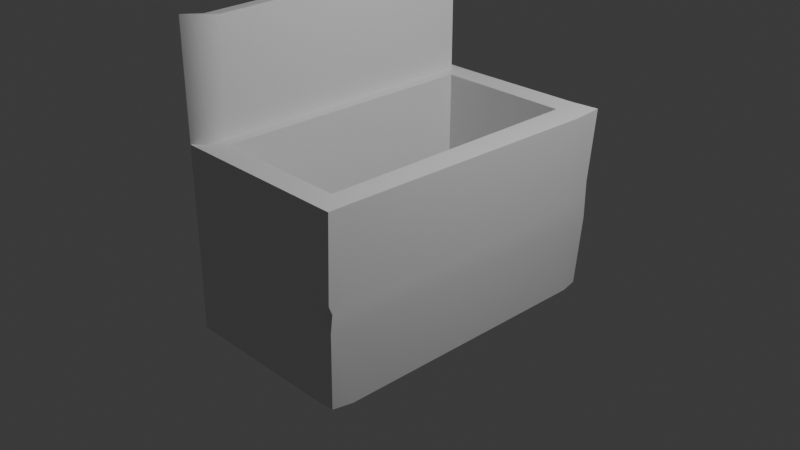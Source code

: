 # Source: Ammo_Box.blend  (saved by Blender 4.1.24; exported with 4.5.12 LTS)
import bpy
from mathutils import Matrix  # noqa: F401  (used for matrix-valued properties, if any)

bpy.ops.wm.read_factory_settings(use_empty=True)
scene = bpy.context.scene
scene.name = 'Scene'

# ---- collections
col_collection = bpy.data.collections.new('Collection'); scene.collection.children.link(col_collection)

# ---- materials (node trees are filled in below, after node groups)
mat_material = bpy.data.materials.new('Material')
mat_material.alpha_threshold = 0.0
mat_material.use_transparent_shadow = False
mat_material.roughness = 0.5
mat_material.line_color = (0.0, 0.0, 0.0, 1.0)

# ---- material node trees
mat_material.use_nodes = True; mat_material.node_tree.nodes.clear()
_N = mat_material.node_tree.nodes; _L = mat_material.node_tree.links
n0 = _N.new('ShaderNodeOutputMaterial'); n0.name = 'Material Output'; n0.location = (300, 300)
n1 = _N.new('ShaderNodeBsdfPrincipled'); n1.name = 'Principled BSDF'; n1.location = (10, 300)
n1.inputs[3].default_value = 1.45
_L.new(n1.outputs[0], n0.inputs[0])
n0.is_active_output = True

# ---- world
world_world = bpy.data.worlds.new('World'); scene.world = world_world
world_world.use_nodes = True; world_world.node_tree.nodes.clear()
_N = world_world.node_tree.nodes; _L = world_world.node_tree.links
n0 = _N.new('ShaderNodeOutputWorld'); n0.name = 'World Output'; n0.location = (300, 300)
n1 = _N.new('ShaderNodeBackground'); n1.name = 'Background'; n1.location = (10, 300)
n1.inputs[0].default_value = (0.05088, 0.05088, 0.05088, 1.0)
_L.new(n1.outputs[0], n0.inputs[0])
n0.is_active_output = True
world_world.color = (0.05088, 0.05088, 0.05088)
world_world.use_sun_shadow = False
world_world.sun_shadow_jitter_overblur = 0.0

# ---- cameras
cam_camera = bpy.data.cameras.new('Camera')
cam_camera.clip_end = 100.0
cam_camera.ortho_scale = 7.314

# ---- lights
light_light = bpy.data.lights.new('Light', 'POINT')
light_light.transmission_factor = 0.0
light_light.energy = 1000.0
light_light.shadow_soft_size = 0.1
light_light.shadow_maximum_resolution = 0.006
light_light.use_absolute_resolution = True

# ---- meshes
me_cube = bpy.data.meshes.new('Cube')
me_cube.from_pydata([(0.7445, 1.484, 1.0), (0.9544, 1.707, -1.0), (0.7445, -1.484, 1.0), (0.9525, -1.723, -1.0), (-0.7445, 1.484, 1.0), (-0.9631, 1.771, -1.0), (-0.7445, -1.484, 1.0), (-1.0, -1.739, -1.0), (1.0, -1.739, 1.0), (-1.0, -1.739, 1.0), (1.035, 1.783, 1.007), (-1.0, 1.739, 1.0), (0.7445, -1.484, -0.7868), (-0.7445, -1.484, -0.7868), (0.7445, 1.484, -0.7868), (-0.7445, 1.484, -0.7868), (0.8844, -1.634, 1.0), (-0.8844, -1.634, 1.0), (0.8897, 1.615, 0.991), (-0.8844, 1.634, 1.0), (-1.0, -1.739, 2.246), (-1.0, 1.739, 2.246), (-0.8844, -1.634, 2.246), (-0.8844, 1.634, 2.246), (1.0, 1.739, 0.2043), (1.0, 1.739, 0.0), (1.0, 1.739, -0.2107), (-1.0, -1.739, -0.2107), (-1.0, -1.739, 0.0), (-1.0, -1.739, 0.2043), (0.9837, -1.753, 0.09953), (0.9613, -1.697, -0.01227), (0.9943, -1.748, -0.1715), (-1.037, 1.734, 0.09391), (-0.961, 1.723, 0.000589), (-1.0, 1.739, -0.1676), (0.7529, 1.739, -1.0), (-0.7099, 1.739, -1.0), (0.7529, -1.739, 1.0), (-0.7099, -1.739, 1.0), (-0.7099, -1.739, -1.0), (0.7529, -1.739, -1.0), (-0.7099, 1.739, 1.0), (0.7417, 1.73, 1.016), (0.5605, -1.484, 1.0), (-0.5285, -1.484, 1.0), (-0.5285, 1.484, 1.0), (0.5605, 1.484, 1.0), (0.5605, -1.484, -0.7868), (-0.5285, -1.484, -0.7868), (-0.5285, 1.484, -0.7868), (0.5605, 1.484, -0.7868), (0.6659, 1.634, 1.0), (-0.6278, 1.634, 1.0), (-0.6278, -1.634, 1.0), (0.6659, -1.634, 1.0), (-0.7099, 1.739, -0.2107), (0.7529, 1.739, -0.2107), (-0.7099, 1.739, 0.0), (0.7529, 1.739, 0.0), (-0.7099, 1.739, 0.2043), (0.7529, 1.739, 0.2043), (0.7548, -1.732, -0.2072), (-0.7099, -1.739, -0.2107), (0.7631, -1.707, 0.01429), (-0.7099, -1.739, 0.0), (0.7529, -1.739, 0.2043), (-0.7099, -1.739, 0.2043), (-0.9658, 1.471, -1.0), (-1.0, -1.515, -1.0), (1.009, 1.498, 0.97), (1.0, -1.515, 1.0), (-1.0, -1.515, 1.0), (-1.0, 1.494, 1.0), (1.0, -1.515, -1.0), (1.0, 1.494, -1.0), (0.7445, 1.274, 1.0), (0.7445, -1.292, 1.0), (-0.7445, -1.292, 1.0), (-0.7445, 1.274, 1.0), (0.7445, 1.274, -0.7868), (0.7445, -1.292, -0.7868), (-0.7445, -1.292, -0.7868), (-0.7445, 1.274, -0.7868), (-0.8844, 1.403, 1.0), (-0.8844, -1.423, 1.0), (0.8844, -1.423, 1.0), (0.8844, 1.403, 1.0), (-0.9697, -1.497, 2.214), (-1.0, 1.494, 2.262), (-0.8844, 1.403, 2.262), (-0.8541, -1.405, 2.214), (1.0, 1.494, -0.2107), (0.9903, -1.518, -0.2174), (1.0, 1.494, 0.0), (1.0, -1.515, 0.0), (1.0, 1.494, 0.2043), (0.9643, -1.491, 0.2037), (-1.0, -1.515, -0.2107), (-1.0, 1.494, -0.2107), (-1.0, -1.515, 0.0), (-1.0, 1.494, 0.0), (-1.0, -1.515, 0.2043), (-1.0, 1.494, 0.2043), (0.5605, 1.274, -0.7868), (0.5605, -1.292, -0.7868), (-0.5285, 1.274, -0.7868), (-0.5285, -1.292, -0.7868), (-0.7099, 1.494, -1.0), (-0.7099, -1.515, -1.0), (0.7529, 1.494, -1.0), (0.7529, -1.515, -1.0)], [], [(46, 4, 15, 50), (67, 39, 9, 29), (103, 73, 11, 33), (111, 74, 3, 41), (97, 71, 8, 30), (61, 43, 10, 24), (54, 17, 9, 39), (86, 16, 8, 71), (19, 11, 21, 23), (52, 18, 10, 43), (107, 82, 13, 49), (76, 0, 14, 80), (78, 6, 13, 82), (44, 2, 12, 48), (47, 0, 18, 52), (79, 4, 19, 84), (77, 2, 16, 86), (45, 6, 17, 54), (90, 23, 21, 89), (9, 17, 22, 20), (84, 19, 23, 90), (72, 9, 20, 88), (36, 57, 26, 1), (57, 59, 25, 26), (59, 61, 24, 25), (74, 93, 32, 3), (93, 95, 31, 32), (95, 97, 30, 31), (68, 99, 35, 5), (99, 101, 34, 35), (101, 103, 33, 34), (40, 63, 27, 7), (63, 65, 28, 27), (65, 67, 29, 28), (31, 30, 66, 64), (64, 66, 67, 65), (32, 31, 64, 62), (62, 64, 65, 63), (3, 32, 62, 41), (41, 62, 63, 40), (34, 33, 60, 58), (58, 60, 61, 59), (35, 34, 58, 56), (56, 58, 59, 57), (5, 35, 56, 37), (37, 56, 57, 36), (2, 44, 55, 16), (44, 45, 54, 55), (4, 46, 53, 19), (46, 47, 52, 53), (6, 45, 49, 13), (45, 44, 48, 49), (81, 105, 48, 12), (105, 107, 49, 48), (19, 53, 42, 11), (53, 52, 43, 42), (16, 55, 38, 8), (55, 54, 39, 38), (33, 11, 42, 60), (60, 42, 43, 61), (69, 109, 40, 7), (109, 111, 41, 40), (30, 8, 38, 66), (66, 38, 39, 67), (0, 47, 51, 14), (47, 46, 50, 51), (37, 36, 110, 108), (108, 110, 111, 109), (5, 37, 108, 68), (68, 108, 109, 69), (51, 50, 106, 104), (104, 106, 107, 105), (14, 51, 104, 80), (80, 104, 105, 81), (28, 29, 102, 100), (100, 102, 103, 101), (27, 28, 100, 98), (98, 100, 101, 99), (7, 27, 98, 69), (69, 98, 99, 68), (25, 24, 96, 94), (94, 96, 97, 95), (26, 25, 94, 92), (92, 94, 95, 93), (1, 26, 92, 75), (75, 92, 93, 74), (11, 73, 89, 21), (73, 72, 88, 89), (17, 85, 91, 22), (85, 84, 90, 91), (22, 91, 88, 20), (91, 90, 89, 88), (0, 76, 87, 18), (76, 77, 86, 87), (6, 78, 85, 17), (78, 79, 84, 85), (4, 79, 83, 15), (79, 78, 82, 83), (2, 77, 81, 12), (77, 76, 80, 81), (50, 15, 83, 106), (106, 83, 82, 107), (18, 87, 70, 10), (87, 86, 71, 70), (24, 10, 70, 96), (96, 70, 71, 97), (36, 1, 75, 110), (110, 75, 74, 111), (29, 9, 72, 102), (102, 72, 73, 103)])
me_cube.polygons.foreach_set('use_smooth', [True] * 110)
_k = set([(0, 14), (0, 47), (0, 76), (1, 26), (1, 36), (1, 75), (2, 12), (2, 44), (2, 77), (3, 32), (3, 41), (3, 74), (4, 15), (4, 46), (4, 79), (5, 35), (5, 37), (5, 68), (6, 13), (6, 45), (6, 78), (7, 27), (7, 40), (7, 69), (8, 30), (8, 38), (8, 71), (9, 17), (9, 20), (9, 29), (9, 39), (10, 24), (10, 43), (10, 70), (11, 19), (11, 21), (11, 33), (11, 42), (12, 48), (12, 81), (13, 49), (13, 82), (14, 51), (14, 80), (15, 50), (15, 83), (17, 85), (19, 23), (19, 84), (20, 22), (20, 88), (21, 23), (21, 89), (22, 91), (23, 90), (24, 25), (25, 26), (27, 28), (28, 29), (30, 31), (31, 32), (33, 34), (34, 35), (36, 37), (38, 39), (40, 41), (42, 43), (44, 45), (46, 47), (48, 49), (50, 51), (68, 69), (70, 71), (74, 75), (76, 77), (78, 79), (80, 81), (82, 83), (84, 85), (88, 89), (90, 91)])
me_cube.attributes.new('sharp_edge', 'BOOLEAN', 'EDGE').data.foreach_set('value', [ (min(e.vertices), max(e.vertices)) in _k for e in me_cube.edges])
_uv = me_cube.uv_layers.new(name='UVMap')
_uv.uv.foreach_set('vector', [0.8161, 0.5184, 0.8431, 0.5184, 0.8431, 0.5184, 0.8161, 0.5184, 0.5255, 0.9637, 0.625, 0.9637, 0.625, 1.0, 0.5255, 1.0, 0.5255, 0.2324, 0.625, 0.2324, 0.625, 0.25, 0.5255, 0.25, 0.3441, 0.7339, 0.375, 0.7339, 0.375, 0.75, 0.3441, 0.75, 0.5255, 0.7339, 0.625, 0.7339, 0.625, 0.75, 0.5255, 0.75, 0.5255, 0.4691, 0.6212, 0.4691, 0.6173, 0.5, 0.5255, 0.5, 0.8274, 0.7408, 0.859, 0.7408, 0.875, 0.75, 0.8387, 0.75, 0.641, 0.7259, 0.641, 0.7408, 0.625, 0.75, 0.625, 0.7339, 0.859, 0.5092, 0.875, 0.5, 0.875, 0.5, 0.859, 0.5092, 0.6679, 0.5092, 0.641, 0.5092, 0.6173, 0.5, 0.6553, 0.4998, 0.8161, 0.7179, 0.8431, 0.7179, 0.8431, 0.7316, 0.8161, 0.7316, 0.6569, 0.5334, 0.6569, 0.5184, 0.6569, 0.5184, 0.6569, 0.5334, 0.8431, 0.7179, 0.8431, 0.7316, 0.8431, 0.7316, 0.8431, 0.7179, 0.6799, 0.7316, 0.6569, 0.7316, 0.6569, 0.7316, 0.6799, 0.7316, 0.6799, 0.5184, 0.6569, 0.5184, 0.641, 0.5092, 0.6679, 0.5092, 0.8431, 0.5334, 0.8431, 0.5184, 0.859, 0.5092, 0.859, 0.5255, 0.6569, 0.7179, 0.6569, 0.7316, 0.641, 0.7408, 0.641, 0.7259, 0.8161, 0.7316, 0.8431, 0.7316, 0.859, 0.7408, 0.8274, 0.7408, 0.859, 0.5255, 0.859, 0.5092, 0.875, 0.5, 0.875, 0.5176, 0.875, 0.75, 0.859, 0.7408, 0.859, 0.7408, 0.875, 0.75, 0.859, 0.5255, 0.859, 0.5092, 0.859, 0.5092, 0.859, 0.5255, 0.625, 0.01614, 0.625, 0.0, 0.625, 0.0, 0.625, 0.01614, 0.375, 0.4691, 0.4737, 0.4691, 0.4737, 0.5, 0.375, 0.5, 0.4737, 0.4691, 0.5, 0.4691, 0.5, 0.5, 0.4737, 0.5, 0.5, 0.4691, 0.5255, 0.4691, 0.5255, 0.5, 0.5, 0.5, 0.375, 0.7339, 0.4737, 0.7339, 0.4737, 0.75, 0.375, 0.75, 0.4737, 0.7339, 0.5, 0.7339, 0.5, 0.75, 0.4737, 0.75, 0.5, 0.7339, 0.5255, 0.7339, 0.5255, 0.75, 0.5, 0.75, 0.375, 0.2324, 0.4737, 0.2324, 0.4737, 0.25, 0.375, 0.25, 0.4737, 0.2324, 0.5, 0.2324, 0.5, 0.25, 0.4737, 0.25, 0.5, 0.2324, 0.5255, 0.2324, 0.5255, 0.25, 0.5, 0.25, 0.375, 0.9637, 0.4737, 0.9637, 0.4737, 1.0, 0.375, 1.0, 0.4737, 0.9637, 0.5, 0.9637, 0.5, 1.0, 0.4737, 1.0, 0.5, 0.9637, 0.5255, 0.9637, 0.5255, 1.0, 0.5, 1.0, 0.5, 0.75, 0.5255, 0.75, 0.5255, 0.7809, 0.5, 0.7809, 0.5, 0.7809, 0.5255, 0.7809, 0.5255, 0.9637, 0.5, 0.9637, 0.4737, 0.75, 0.5, 0.75, 0.5, 0.7809, 0.4737, 0.7809, 0.4737, 0.7809, 0.5, 0.7809, 0.5, 0.9637, 0.4737, 0.9637, 0.375, 0.75, 0.4737, 0.75, 0.4737, 0.7809, 0.375, 0.7809, 0.375, 0.7809, 0.4737, 0.7809, 0.4737, 0.9637, 0.375, 0.9637, 0.5, 0.25, 0.5255, 0.25, 0.5255, 0.2863, 0.5, 0.2863, 0.5, 0.2863, 0.5255, 0.2863, 0.5255, 0.4691, 0.5, 0.4691, 0.4737, 0.25, 0.5, 0.25, 0.5, 0.2863, 0.4737, 0.2863, 0.4737, 0.2863, 0.5, 0.2863, 0.5, 0.4691, 0.4737, 0.4691, 0.375, 0.25, 0.4737, 0.25, 0.4737, 0.2863, 0.375, 0.2863, 0.375, 0.2863, 0.4737, 0.2863, 0.4737, 0.4691, 0.375, 0.4691, 0.6569, 0.7316, 0.6799, 0.7316, 0.6679, 0.7408, 0.641, 0.7408, 0.6799, 0.7316, 0.8161, 0.7316, 0.8274, 0.7408, 0.6679, 0.7408, 0.8431, 0.5184, 0.8161, 0.5184, 0.8274, 0.5092, 0.859, 0.5092, 0.8161, 0.5184, 0.6799, 0.5184, 0.6679, 0.5092, 0.8274, 0.5092, 0.8431, 0.7316, 0.8161, 0.7316, 0.8161, 0.7316, 0.8431, 0.7316, 0.8161, 0.7316, 0.6799, 0.7316, 0.6799, 0.7316, 0.8161, 0.7316, 0.6569, 0.7179, 0.6799, 0.7179, 0.6799, 0.7316, 0.6569, 0.7316, 0.6799, 0.7179, 0.8161, 0.7179, 0.8161, 0.7316, 0.6799, 0.7316, 0.859, 0.5092, 0.8274, 0.5092, 0.8387, 0.5, 0.875, 0.5, 0.8274, 0.5092, 0.6679, 0.5092, 0.6553, 0.4998, 0.8387, 0.5, 0.641, 0.7408, 0.6679, 0.7408, 0.6559, 0.75, 0.625, 0.75, 0.6679, 0.7408, 0.8274, 0.7408, 0.8387, 0.75, 0.6559, 0.75, 0.5255, 0.25, 0.625, 0.25, 0.625, 0.2863, 0.5255, 0.2863, 0.5255, 0.2863, 0.625, 0.2863, 0.6212, 0.4691, 0.5255, 0.4691, 0.125, 0.7339, 0.1613, 0.7339, 0.1613, 0.75, 0.125, 0.75, 0.1613, 0.7339, 0.3441, 0.7339, 0.3441, 0.75, 0.1613, 0.75, 0.5255, 0.75, 0.625, 0.75, 0.625, 0.7809, 0.5255, 0.7809, 0.5255, 0.7809, 0.625, 0.7809, 0.625, 0.9637, 0.5255, 0.9637, 0.6569, 0.5184, 0.6799, 0.5184, 0.6799, 0.5184, 0.6569, 0.5184, 0.6799, 0.5184, 0.8161, 0.5184, 0.8161, 0.5184, 0.6799, 0.5184, 0.1613, 0.5, 0.3441, 0.5, 0.3441, 0.5176, 0.1613, 0.5176, 0.1613, 0.5176, 0.3441, 0.5176, 0.3441, 0.7339, 0.1613, 0.7339, 0.125, 0.5, 0.1613, 0.5, 0.1613, 0.5176, 0.125, 0.5176, 0.125, 0.5176, 0.1613, 0.5176, 0.1613, 0.7339, 0.125, 0.7339, 0.6799, 0.5184, 0.8161, 0.5184, 0.8161, 0.5334, 0.6799, 0.5334, 0.6799, 0.5334, 0.8161, 0.5334, 0.8161, 0.7179, 0.6799, 0.7179, 0.6569, 0.5184, 0.6799, 0.5184, 0.6799, 0.5334, 0.6569, 0.5334, 0.6569, 0.5334, 0.6799, 0.5334, 0.6799, 0.7179, 0.6569, 0.7179, 0.5, 0.0, 0.5255, 0.0, 0.5255, 0.01614, 0.5, 0.01614, 0.5, 0.01614, 0.5255, 0.01614, 0.5255, 0.2324, 0.5, 0.2324, 0.4737, 0.0, 0.5, 0.0, 0.5, 0.01614, 0.4737, 0.01614, 0.4737, 0.01614, 0.5, 0.01614, 0.5, 0.2324, 0.4737, 0.2324, 0.375, 0.0, 0.4737, 0.0, 0.4737, 0.01614, 0.375, 0.01614, 0.375, 0.01614, 0.4737, 0.01614, 0.4737, 0.2324, 0.375, 0.2324, 0.5, 0.5, 0.5255, 0.5, 0.5255, 0.5176, 0.5, 0.5176, 0.5, 0.5176, 0.5255, 0.5176, 0.5255, 0.7339, 0.5, 0.7339, 0.4737, 0.5, 0.5, 0.5, 0.5, 0.5176, 0.4737, 0.5176, 0.4737, 0.5176, 0.5, 0.5176, 0.5, 0.7339, 0.4737, 0.7339, 0.375, 0.5, 0.4737, 0.5, 0.4737, 0.5176, 0.375, 0.5176, 0.375, 0.5176, 0.4737, 0.5176, 0.4737, 0.7339, 0.375, 0.7339, 0.625, 0.25, 0.625, 0.2324, 0.625, 0.2324, 0.625, 0.25, 0.625, 0.2324, 0.625, 0.01614, 0.625, 0.01614, 0.625, 0.2324, 0.859, 0.7408, 0.859, 0.7259, 0.859, 0.7259, 0.859, 0.7408, 0.859, 0.7259, 0.859, 0.5255, 0.859, 0.5255, 0.859, 0.7259, 0.859, 0.7408, 0.859, 0.7259, 0.875, 0.7339, 0.875, 0.75, 0.859, 0.7259, 0.859, 0.5255, 0.875, 0.5176, 0.875, 0.7339, 0.6569, 0.5184, 0.6569, 0.5334, 0.641, 0.5255, 0.641, 0.5092, 0.6569, 0.5334, 0.6569, 0.7179, 0.641, 0.7259, 0.641, 0.5255, 0.8431, 0.7316, 0.8431, 0.7179, 0.859, 0.7259, 0.859, 0.7408, 0.8431, 0.7179, 0.8431, 0.5334, 0.859, 0.5255, 0.859, 0.7259, 0.8431, 0.5184, 0.8431, 0.5334, 0.8431, 0.5334, 0.8431, 0.5184, 0.8431, 0.5334, 0.8431, 0.7179, 0.8431, 0.7179, 0.8431, 0.5334, 0.6569, 0.7316, 0.6569, 0.7179, 0.6569, 0.7179, 0.6569, 0.7316, 0.6569, 0.7179, 0.6569, 0.5334, 0.6569, 0.5334, 0.6569, 0.7179, 0.8161, 0.5184, 0.8431, 0.5184, 0.8431, 0.5334, 0.8161, 0.5334, 0.8161, 0.5334, 0.8431, 0.5334, 0.8431, 0.7179, 0.8161, 0.7179, 0.641, 0.5092, 0.641, 0.5255, 0.625, 0.5176, 0.6173, 0.5, 0.641, 0.5255, 0.641, 0.7259, 0.625, 0.7339, 0.625, 0.5176, 0.5255, 0.5, 0.6173, 0.5, 0.625, 0.5176, 0.5255, 0.5176, 0.5255, 0.5176, 0.625, 0.5176, 0.625, 0.7339, 0.5255, 0.7339, 0.3441, 0.5, 0.375, 0.5, 0.375, 0.5176, 0.3441, 0.5176, 0.3441, 0.5176, 0.375, 0.5176, 0.375, 0.7339, 0.3441, 0.7339, 0.5255, 0.0, 0.625, 0.0, 0.625, 0.01614, 0.5255, 0.01614, 0.5255, 0.01614, 0.625, 0.01614, 0.625, 0.2324, 0.5255, 0.2324])
me_cube.materials.append(mat_material)
me_cube.use_mirror_vertex_groups = False
me_cube.update()

# ---- objects
ob_cube = bpy.data.objects.new('Cube', me_cube)
ob_light = bpy.data.objects.new('Light', light_light)
ob_camera = bpy.data.objects.new('Camera', cam_camera)

# ---- transforms, parenting, visibility, modifiers, constraints
ob_cube.location = (0.0, 0.0, 0.0)
ob_cube.lock_rotations_4d = False
ob_cube.empty_display_type = 'ARROWS'
ob_cube.lineart.crease_threshold = 0.0
ob_light.location = (4.076, 1.005, 5.904)
ob_light.rotation_euler = (0.6503, 0.05522, 1.866)
ob_light.lock_rotations_4d = False
ob_light.empty_display_type = 'ARROWS'
ob_light.color = (0.0, 0.0, 0.0, 0.0)
ob_light.lineart.crease_threshold = 0.0
ob_camera.location = (7.359, -6.926, 4.958)
ob_camera.rotation_euler = (1.109, 0.0, 0.8149)
ob_camera.lock_rotations_4d = False
ob_camera.empty_display_type = 'ARROWS'
ob_camera.color = (0.0, 0.0, 0.0, 0.0)
ob_camera.display_type = 'WIRE'
ob_camera.lineart.crease_threshold = 0.0

# ---- collection membership
col_collection.objects.link(ob_cube)
col_collection.objects.link(ob_light)
col_collection.objects.link(ob_camera)

# ---- scene / render settings (as saved in the file)
scene.camera = ob_camera
scene.frame_start = 1; scene.frame_end = 250; scene.frame_set(1)
scene.render.engine = 'BLENDER_EEVEE_NEXT'
scene.cycles.sampling_pattern = 'TABULATED_SOBOL'
scene.eevee.ray_tracing_options.trace_max_roughness = 0.0
bpy.context.view_layer.update()
